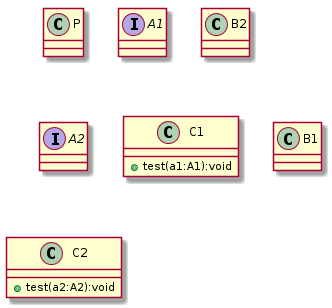

The diagram above was rendered by PlantUML. Its source (embedded in the PNG):
@startuml
class P {
}
interface A1 {
}
class B2 {
}
interface A2 {
}
class C1 {
+ test(a1:A1):void
}
class B1 {
}
class C2 {
+ test(a2:A2):void
}
@enduml